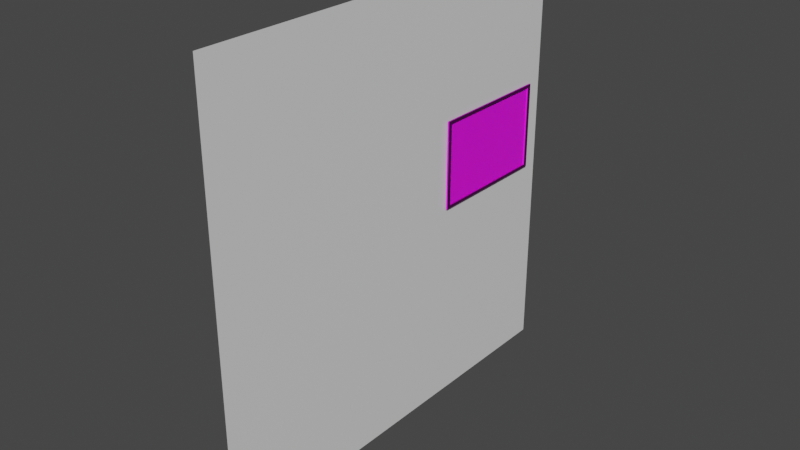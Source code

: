 # Source: Wall.blend  (saved by Blender 2.80.75; exported with 4.5.12 LTS)
import bpy
from mathutils import Matrix  # noqa: F401  (used for matrix-valued properties, if any)

bpy.ops.wm.read_factory_settings(use_empty=True)
scene = bpy.context.scene
scene.name = 'Scene'

# ---- collections
col_collection = bpy.data.collections.new('Collection'); scene.collection.children.link(col_collection)

# ---- images (referenced by path relative to the original .blend; pixels are not part of the script)
import os
ASSET_DIR = os.environ.get("B2B_ASSET_DIR", "")  # directory of the original .blend (textures are referenced by path, not embedded)
HERE = os.path.dirname(os.path.abspath(__file__))  # packed textures are extracted next to this script under _unpacked/

def load_image(name, relpath, width, height, colorspace="sRGB"):
    """Load a texture the original file referenced (path relative to the .blend, or extracted next to this script)."""
    p = next((c for c in (os.path.join(HERE, relpath), os.path.join(ASSET_DIR, relpath)) if relpath and os.path.exists(c)), "")
    if p:
        img = bpy.data.images.load(p, check_existing=True)
        img.name = name
    else:  # same state as the original file: an image datablock whose file is absent (Cycles renders it pink)
        img = bpy.data.images.new(name, width, height)
        img.source = "FILE"
        img.filepath = "//" + (relpath or name)
    img.colorspace_settings.name = colorspace
    return img
img_woodfinedark004_refl_3k_jpg = load_image('WoodFineDark004_REFL_3K.jpg', 'WoodFineDark004_REFL_3K.jpg', 1024, 1024, 'sRGB')
img_woodfinedark004_gloss_3k_jpg = load_image('WoodFineDark004_GLOSS_3K.jpg', 'WoodFineDark004_GLOSS_3K.jpg', 1024, 1024, 'Non-Color')
img_woodfinedark004_nrm_3k_jpg = load_image('WoodFineDark004_NRM_3K.jpg', 'WoodFineDark004_NRM_3K.jpg', 1024, 1024, 'Non-Color')
img_woodfinedark004_disp16_3k_tif_meta = load_image('WoodFineDark004_DISP16_3K.tif.meta', 'WoodFineDark004_DISP16_3K.tif.meta', 1024, 1024, 'Non-Color')
img_woodfinedark004_col_3k_jpg = load_image('WoodFineDark004_COL_3K.jpg', 'WoodFineDark004_COL_3K.jpg', 1024, 1024, 'sRGB')
img_posterweb_png = load_image('posterweb.png', 'posterweb.png', 1024, 1024, 'sRGB')

# ---- materials (node trees are filled in below, after node groups)
mat_material_001 = bpy.data.materials.new('Material.001')
mat_material_001.use_transparent_shadow = False
mat_woodfinedark004_3k = bpy.data.materials.new('WoodFineDark004_3K')
mat_woodfinedark004_3k.use_transparent_shadow = False
mat_poster = bpy.data.materials.new('Poster')
mat_poster.use_transparent_shadow = False

# ---- material node trees
mat_material_001.use_nodes = True; mat_material_001.node_tree.nodes.clear()
_N = mat_material_001.node_tree.nodes; _L = mat_material_001.node_tree.links
n0 = _N.new('ShaderNodeOutputMaterial'); n0.name = 'Material Output'; n0.location = (300, 300)
n1 = _N.new('ShaderNodeBsdfPrincipled'); n1.name = 'Principled BSDF'; n1.location = (10, 300)
n1.distribution = 'GGX'
n1.subsurface_method = 'BURLEY'
n1.inputs[3].default_value = 1.45
n1.inputs[27].default_value = (0.0, 0.0, 0.0, 1.0)
n1.inputs[28].default_value = 1.0
_L.new(n1.outputs[0], n0.inputs[0])
n0.is_active_output = True
mat_woodfinedark004_3k.use_nodes = True; mat_woodfinedark004_3k.node_tree.nodes.clear()
_N = mat_woodfinedark004_3k.node_tree.nodes; _L = mat_woodfinedark004_3k.node_tree.links
n0 = _N.new('ShaderNodeMapping'); n0.name = 'Mapping'; n0.location = (-1060, 200)
n0.label = 'Mapping'
n1 = _N.new('ShaderNodeTexCoord'); n1.name = 'Texture Coordinate'; n1.location = (-1240, 190)
n1.label = 'Texture Coordinate'
n1.hide = True
n2 = _N.new('ShaderNodeOutputMaterial'); n2.name = 'Material Output'; n2.location = (730, 300)
n2.label = 'Material Output'
n3 = _N.new('ShaderNodeBsdfPrincipled'); n3.name = 'Principled BSDF'; n3.location = (200, 330)
n3.label = 'Principled BSDF'
n3.subsurface_method = 'BURLEY'
n3.inputs[3].default_value = 1.45
n3.inputs[9].default_value = (1.0, 1.0, 1.0)
n3.inputs[27].default_value = (0.0, 0.0, 0.0, 1.0)
n3.inputs[28].default_value = 1.0
n4 = _N.new('ShaderNodeTexImage'); n4.name = 'REFLECTION'; n4.location = (-630, 120)
n4.label = 'REFLECTION'
n4.hide = True
n4.image = img_woodfinedark004_refl_3k_jpg
n5 = _N.new('ShaderNodeTexImage'); n5.name = 'GLOSS'; n5.location = (-630, 20)
n5.label = 'GLOSS'
n5.hide = True
n5.image = img_woodfinedark004_gloss_3k_jpg
n6 = _N.new('ShaderNodeTexImage'); n6.name = 'NORMAL'; n6.location = (-630, -180)
n6.label = 'NORMAL'
n6.hide = True
n6.image = img_woodfinedark004_nrm_3k_jpg
n7 = _N.new('ShaderNodeTexImage'); n7.name = 'DISPLACEMENT'; n7.location = (-630, -100)
n7.label = 'DISPLACEMENT'
n7.hide = True
n7.image = img_woodfinedark004_disp16_3k_tif_meta
n8 = _N.new('ShaderNodeTexImage'); n8.name = 'COLOR'; n8.location = (-630, 220)
n8.label = 'COLOR'
n8.hide = True
n8.image = img_woodfinedark004_col_3k_jpg
n9 = _N.new('ShaderNodeInvert'); n9.name = 'InvertGloss'; n9.location = (-250, 40)
n9.label = 'InvertGloss'
n9.hide = True
n10 = _N.new('ShaderNodeInvert'); n10.name = 'InvertRefl'; n10.location = (-250, 120)
n10.label = 'InvertRefl'
n10.hide = True
n11 = _N.new('ShaderNodeMath'); n11.name = 'ReflMultiply'; n11.location = (-50, 120)
n11.label = 'ReflMultiply'
n11.hide = True
n11.operation = 'MULTIPLY'
n11.inputs[1].default_value = 0.3
n12 = _N.new('ShaderNodeNormalMap'); n12.name = 'Normal Map'; n12.location = (-250, -130)
n12.label = 'Normal Map'
n13 = _N.new('ShaderNodeBump'); n13.name = 'Bump'; n13.location = (-50, 0)
n13.label = 'Bump'
n13.inputs[1].default_value = 1.0
n13.inputs[2].default_value = 1.0
_L.new(n4.outputs[0], n10.inputs[1])
_L.new(n10.outputs[0], n11.inputs[0])
_L.new(n11.outputs[0], n3.inputs[13])
_L.new(n5.outputs[0], n9.inputs[1])
_L.new(n9.outputs[0], n3.inputs[2])
_L.new(n6.outputs[0], n12.inputs[1])
_L.new(n12.outputs[0], n13.inputs[4])
_L.new(n3.outputs[0], n2.inputs[0])
_L.new(n7.outputs[0], n13.inputs[3])
_L.new(n13.outputs[0], n3.inputs[5])
_L.new(n1.outputs[2], n0.inputs[0])
_L.new(n0.outputs[0], n8.inputs[0])
_L.new(n0.outputs[0], n4.inputs[0])
_L.new(n0.outputs[0], n5.inputs[0])
_L.new(n0.outputs[0], n6.inputs[0])
_L.new(n0.outputs[0], n7.inputs[0])
_L.new(n8.outputs[0], n3.inputs[0])
n2.is_active_output = True
mat_poster.use_nodes = True; mat_poster.node_tree.nodes.clear()
_N = mat_poster.node_tree.nodes; _L = mat_poster.node_tree.links
n0 = _N.new('ShaderNodeOutputMaterial'); n0.name = 'Material Output'; n0.location = (300, 300)
n1 = _N.new('ShaderNodeBsdfPrincipled'); n1.name = 'Principled BSDF'; n1.location = (10, 300)
n1.distribution = 'GGX'
n1.subsurface_method = 'BURLEY'
n1.inputs[2].default_value = 0.1455
n1.inputs[3].default_value = 1.45
n1.inputs[8].default_value = 1.0
n1.inputs[10].default_value = 0.004545
n1.inputs[19].default_value = 0.01136
n1.inputs[20].default_value = 0.0
n1.inputs[27].default_value = (0.0, 0.0, 0.0, 1.0)
n1.inputs[28].default_value = 1.0
n2 = _N.new('ShaderNodeTexImage'); n2.name = 'Image Texture'; n2.location = (-595, 225)
n2.image = img_posterweb_png
n3 = _N.new('ShaderNodeMix'); n3.name = 'Mix'; n3.location = (-160, 180)
n3.data_type = 'RGBA'
n3.inputs[0].default_value = 0.004545
n3.inputs[7].default_value = (0.8, 0.8, 0.8, 1.0)
_L.new(n1.outputs[0], n0.inputs[0])
_L.new(n2.outputs[0], n3.inputs[6])
_L.new(n3.outputs[2], n1.inputs[0])
n0.is_active_output = True

# ---- world
world_world = bpy.data.worlds.new('World'); scene.world = world_world
world_world.use_nodes = True; world_world.node_tree.nodes.clear()
_N = world_world.node_tree.nodes; _L = world_world.node_tree.links
n0 = _N.new('ShaderNodeOutputWorld'); n0.name = 'World Output'; n0.location = (300, 300)
n1 = _N.new('ShaderNodeBackground'); n1.name = 'Background'; n1.location = (10, 300)
n1.inputs[0].default_value = (0.05088, 0.05088, 0.05088, 1.0)
_L.new(n1.outputs[0], n0.inputs[0])
n0.is_active_output = True
world_world.color = (0.05088, 0.05088, 0.05088)
world_world.use_sun_shadow = False
world_world.sun_shadow_jitter_overblur = 0.0

# ---- meshes
me_plane = bpy.data.meshes.new('Plane')
me_plane.from_pydata([(0.01272, -1.763, 3.746), (0.01272, -1.763, 0.005434), (0.01272, 1.978, 3.746), (0.01272, 1.978, 0.005434), (0.01272, 1.638, 3.746), (0.01272, 1.298, 3.746), (0.01272, 0.9579, 3.746), (0.01272, 0.6179, 3.746), (0.01272, 0.2778, 3.746), (0.01272, -0.06228, 3.746), (0.01272, -0.4024, 3.746), (0.01272, -0.7424, 3.746), (0.01272, -1.082, 3.746), (0.01272, -1.423, 3.746), (0.01272, -1.423, 0.005434), (0.01272, -1.082, 0.005434), (0.01272, -0.7424, 0.005434), (0.01272, -0.4024, 0.005434), (0.01272, -0.06228, 0.005434), (0.01272, 0.2778, 0.005434), (0.01272, 0.6179, 0.005434), (0.01272, 0.9579, 0.005434), (0.01272, 1.298, 0.005434), (0.01272, 1.638, 0.005434), (0.01272, -1.763, 3.406), (0.01272, -1.763, 3.066), (0.01272, -1.763, 2.726), (0.01272, -1.763, 2.386), (0.01272, -1.763, 2.046), (0.01272, -1.763, 1.706), (0.01272, -1.763, 1.366), (0.01272, -1.763, 1.026), (0.01272, -1.763, 0.6856), (0.01272, -1.763, 0.3455), (0.01272, 1.978, 0.3455), (0.01272, 1.978, 0.6856), (0.01272, 1.978, 1.026), (0.01272, 1.978, 1.366), (0.01272, 1.978, 1.706), (0.01272, 1.978, 2.046), (0.01272, 1.978, 2.386), (0.01272, 1.978, 2.726), (0.01272, 1.978, 3.066), (0.01272, 1.978, 3.406), (0.01272, -1.423, 0.3455), (0.01272, -1.423, 0.6856), (0.01272, -1.423, 1.026), (0.01272, -1.423, 1.366), (0.01272, -1.423, 1.706), (0.01272, -1.423, 2.046), (0.01272, -1.423, 2.386), (0.01272, -1.423, 2.726), (0.01272, -1.423, 3.066), (0.01272, -1.423, 3.406), (0.01272, -1.082, 0.3455), (0.01272, -1.082, 0.6856), (0.01272, -1.082, 1.026), (0.01272, -1.082, 1.366), (0.01272, -1.082, 1.706), (0.01272, -1.082, 2.046), (0.01272, -1.082, 2.386), (0.01272, -1.082, 2.726), (0.01272, -1.082, 3.066), (0.01272, -1.082, 3.406), (0.01272, -0.7424, 0.3455), (0.01272, -0.7424, 0.6856), (0.01272, -0.7424, 1.026), (0.01272, -0.7424, 1.366), (0.01272, -0.7424, 1.706), (0.01272, -0.7424, 2.046), (0.01272, -0.7424, 2.386), (0.01272, -0.7424, 2.726), (0.01272, -0.7424, 3.066), (0.01272, -0.7424, 3.406), (0.01272, -0.4024, 0.3455), (0.01272, -0.4024, 0.6856), (0.01272, -0.4024, 1.026), (0.01272, -0.4024, 1.366), (0.01272, -0.4024, 1.706), (0.01272, -0.4024, 2.046), (0.01272, -0.4024, 2.386), (0.01272, -0.4024, 2.726), (0.01272, -0.4024, 3.066), (0.01272, -0.4024, 3.406), (0.01272, -0.06228, 0.3455), (0.01272, -0.06228, 0.6856), (0.01272, -0.06228, 1.026), (0.01272, -0.06228, 1.366), (0.01272, -0.06228, 1.706), (0.01272, -0.06228, 2.046), (0.01272, -0.06228, 2.386), (0.01272, -0.06228, 2.726), (0.01272, -0.06228, 3.066), (0.01272, -0.06228, 3.406), (0.01272, 0.2778, 0.3455), (0.01272, 0.2778, 0.6856), (0.01272, 0.2778, 1.026), (0.01272, 0.2778, 1.366), (0.01272, 0.2778, 1.706), (0.01272, 0.2778, 2.046), (0.01272, 0.2778, 2.386), (0.01272, 0.2778, 2.726), (0.01272, 0.2778, 3.066), (0.01272, 0.2778, 3.406), (0.01272, 0.6179, 0.3455), (0.01272, 0.6179, 0.6856), (0.01272, 0.6179, 1.026), (0.01272, 0.6179, 1.366), (0.01272, 0.6179, 1.706), (0.01272, 0.6179, 2.046), (0.01272, 0.6179, 2.386), (0.01272, 0.6179, 2.726), (0.01272, 0.6179, 3.066), (0.01272, 0.6179, 3.406), (0.01272, 0.9579, 0.3455), (0.01272, 0.9579, 0.6856), (0.01272, 0.9579, 1.026), (0.01272, 0.9579, 1.366), (0.01272, 0.9579, 1.706), (0.01272, 0.9579, 2.046), (0.01272, 0.9579, 2.386), (0.01272, 0.9579, 2.726), (0.01272, 0.9579, 3.066), (0.01272, 0.9579, 3.406), (0.01272, 1.298, 0.3455), (0.01272, 1.298, 0.6856), (0.01272, 1.298, 1.026), (0.01272, 1.298, 1.366), (0.01272, 1.298, 1.706), (0.01272, 1.298, 2.046), (0.01272, 1.298, 2.386), (0.01272, 1.298, 2.726), (0.01272, 1.298, 3.066), (0.01272, 1.298, 3.406), (0.01272, 1.638, 0.3455), (0.01272, 1.638, 0.6856), (0.01272, 1.638, 1.026), (0.01272, 1.638, 1.366), (0.01272, 1.638, 1.706), (0.01272, 1.638, 2.046), (0.01272, 1.638, 2.386), (0.01272, 1.638, 2.726), (0.01272, 1.638, 3.066), (0.01272, 1.638, 3.406), (0.01272, 0.5382, 3.746), (0.01272, 0.5382, 0.005434), (0.01272, 0.5382, 3.406), (0.01272, 0.5382, 3.066), (0.01272, 0.5382, 2.726), (0.01272, 0.5382, 2.386), (0.01272, 0.5382, 2.046), (0.01272, 0.5382, 1.706), (0.01272, 0.5382, 1.366), (0.01272, 0.5382, 1.026), (0.01272, 0.5382, 0.6856), (0.01272, 0.5382, 0.3455), (0.01272, 1.73, 0.005434), (0.01272, 1.73, 3.746), (0.01272, 1.73, 3.406), (0.01272, 1.73, 3.066), (0.01272, 1.73, 2.726), (0.01272, 1.73, 2.386), (0.01272, 1.73, 2.046), (0.01272, 1.73, 1.706), (0.01272, 1.73, 1.366), (0.01272, 1.73, 1.026), (0.01272, 1.73, 0.6856), (0.01272, 1.73, 0.3455), (0.01272, -1.763, 2.792), (0.01272, 1.978, 2.792), (0.01272, -1.423, 2.792), (0.01272, -1.082, 2.792), (0.01272, -0.7424, 2.792), (0.01272, -0.4024, 2.792), (0.01272, -0.06228, 2.792), (0.01272, 0.2778, 2.792), (0.01272, 0.6179, 2.792), (0.01272, 0.9579, 2.792), (0.01272, 1.298, 2.792), (0.01272, 1.638, 2.792), (0.01272, 0.5382, 2.792), (0.01272, 1.73, 2.792), (0.01272, -1.763, 1.64), (0.01272, 1.978, 1.64), (0.01272, -1.423, 1.64), (0.01272, -1.082, 1.64), (0.01272, -0.7424, 1.64), (0.01272, -0.4024, 1.64), (0.01272, -0.06228, 1.64), (0.01272, 0.2778, 1.64), (0.01272, 0.6179, 1.64), (0.01272, 0.9579, 1.64), (0.01272, 1.298, 1.64), (0.01272, 1.638, 1.64), (0.01272, 0.5382, 1.64), (0.01272, 1.73, 1.64)], [], [(167, 156, 3, 34), (33, 1, 14, 44), (44, 14, 15, 54), (54, 15, 16, 64), (64, 16, 17, 74), (74, 17, 18, 84), (84, 18, 19, 94), (155, 145, 20, 104), (104, 20, 21, 114), (114, 21, 22, 124), (124, 22, 23, 134), (5, 133, 143, 4), (133, 132, 142, 143), (178, 131, 141, 179), (131, 130, 140, 141), (130, 129, 139, 140), (129, 128, 138, 139), (192, 127, 137, 193), (127, 126, 136, 137), (126, 125, 135, 136), (125, 124, 134, 135), (6, 123, 133, 5), (123, 122, 132, 133), (177, 121, 131, 178), (121, 120, 130, 131), (120, 119, 129, 130), (119, 118, 128, 129), (191, 117, 127, 192), (117, 116, 126, 127), (116, 115, 125, 126), (115, 114, 124, 125), (7, 113, 123, 6), (113, 112, 122, 123), (176, 111, 121, 177), (111, 110, 120, 121), (110, 109, 119, 120), (109, 108, 118, 119), (190, 107, 117, 191), (107, 106, 116, 117), (106, 105, 115, 116), (105, 104, 114, 115), (144, 146, 113, 7), (146, 147, 112, 113), (180, 148, 111, 176), (148, 149, 110, 111), (149, 150, 109, 110), (150, 151, 108, 109), (194, 152, 107, 190), (152, 153, 106, 107), (153, 154, 105, 106), (154, 155, 104, 105), (9, 93, 103, 8), (93, 92, 102, 103), (174, 91, 101, 175), (91, 90, 100, 101), (90, 89, 99, 100), (89, 88, 98, 99), (188, 87, 97, 189), (87, 86, 96, 97), (86, 85, 95, 96), (85, 84, 94, 95), (10, 83, 93, 9), (83, 82, 92, 93), (173, 81, 91, 174), (81, 80, 90, 91), (80, 79, 89, 90), (79, 78, 88, 89), (187, 77, 87, 188), (77, 76, 86, 87), (76, 75, 85, 86), (75, 74, 84, 85), (11, 73, 83, 10), (73, 72, 82, 83), (172, 71, 81, 173), (71, 70, 80, 81), (70, 69, 79, 80), (69, 68, 78, 79), (186, 67, 77, 187), (67, 66, 76, 77), (66, 65, 75, 76), (65, 64, 74, 75), (12, 63, 73, 11), (63, 62, 72, 73), (171, 61, 71, 172), (61, 60, 70, 71), (60, 59, 69, 70), (59, 58, 68, 69), (185, 57, 67, 186), (57, 56, 66, 67), (56, 55, 65, 66), (55, 54, 64, 65), (13, 53, 63, 12), (53, 52, 62, 63), (170, 51, 61, 171), (51, 50, 60, 61), (50, 49, 59, 60), (49, 48, 58, 59), (184, 47, 57, 185), (47, 46, 56, 57), (46, 45, 55, 56), (45, 44, 54, 55), (0, 24, 53, 13), (24, 25, 52, 53), (168, 26, 51, 170), (26, 27, 50, 51), (27, 28, 49, 50), (28, 29, 48, 49), (182, 30, 47, 184), (30, 31, 46, 47), (31, 32, 45, 46), (32, 33, 44, 45), (157, 158, 43, 2), (158, 159, 42, 43), (181, 160, 41, 169), (160, 161, 40, 41), (161, 162, 39, 40), (162, 163, 38, 39), (195, 164, 37, 183), (164, 165, 36, 37), (165, 166, 35, 36), (166, 167, 34, 35), (95, 94, 155, 154), (96, 95, 154, 153), (97, 96, 153, 152), (189, 97, 152, 194), (99, 98, 151, 150), (100, 99, 150, 149), (101, 100, 149, 148), (175, 101, 148, 180), (103, 102, 147, 146), (8, 103, 146, 144), (94, 19, 145, 155), (135, 134, 167, 166), (136, 135, 166, 165), (137, 136, 165, 164), (193, 137, 164, 195), (139, 138, 163, 162), (140, 139, 162, 161), (141, 140, 161, 160), (179, 141, 160, 181), (143, 142, 159, 158), (4, 143, 158, 157), (134, 23, 156, 167), (142, 179, 181, 159), (102, 175, 180, 147), (159, 181, 169, 42), (25, 168, 170, 52), (52, 170, 171, 62), (62, 171, 172, 72), (72, 172, 173, 82), (82, 173, 174, 92), (92, 174, 175, 102), (147, 180, 176, 112), (112, 176, 177, 122), (122, 177, 178, 132), (132, 178, 179, 142), (138, 193, 195, 163), (98, 189, 194, 151), (163, 195, 183, 38), (29, 182, 184, 48), (48, 184, 185, 58), (58, 185, 186, 68), (68, 186, 187, 78), (78, 187, 188, 88), (88, 188, 189, 98), (151, 194, 190, 108), (108, 190, 191, 118), (118, 191, 192, 128), (128, 192, 193, 138)])
_uv = me_plane.uv_layers.new(name='UVMap')
_uv.uv.foreach_set('vector', [0.9091, 0.9336, 1.0, 0.9336, 1.0, 1.0, 0.9091, 1.0, 0.9091, 0.0, 1.0, 0.0, 1.0, 0.09091, 0.9091, 0.09091, 0.9091, 0.09091, 1.0, 0.09091, 1.0, 0.1818, 0.9091, 0.1818, 0.9091, 0.1818, 1.0, 0.1818, 1.0, 0.2727, 0.9091, 0.2727, 0.9091, 0.2727, 1.0, 0.2727, 1.0, 0.3636, 0.9091, 0.3636, 0.9091, 0.3636, 1.0, 0.3636, 1.0, 0.4545, 0.9091, 0.4545, 0.9091, 0.4545, 1.0, 0.4545, 1.0, 0.5455, 0.9091, 0.5455, 0.9091, 0.6151, 1.0, 0.6151, 1.0, 0.6364, 0.9091, 0.6364, 0.9091, 0.6364, 1.0, 0.6364, 1.0, 0.7273, 0.9091, 0.7273, 0.9091, 0.7273, 1.0, 0.7273, 1.0, 0.8182, 0.9091, 0.8182, 0.9091, 0.8182, 1.0, 0.8182, 1.0, 0.9091, 0.9091, 0.9091, 0.0, 0.8182, 0.09091, 0.8182, 0.09091, 0.9091, 0.0, 0.9091, 0.09091, 0.8182, 0.1818, 0.8182, 0.1818, 0.9091, 0.09091, 0.9091, 0.255, 0.8182, 0.2727, 0.8182, 0.2727, 0.9091, 0.255, 0.9091, 0.2727, 0.8182, 0.3636, 0.8182, 0.3636, 0.9091, 0.2727, 0.9091, 0.3636, 0.8182, 0.4545, 0.8182, 0.4545, 0.9091, 0.3636, 0.9091, 0.4545, 0.8182, 0.5455, 0.8182, 0.5455, 0.9091, 0.4545, 0.9091, 0.563, 0.8182, 0.6364, 0.8182, 0.6364, 0.9091, 0.563, 0.9091, 0.6364, 0.8182, 0.7273, 0.8182, 0.7273, 0.9091, 0.6364, 0.9091, 0.7273, 0.8182, 0.8182, 0.8182, 0.8182, 0.9091, 0.7273, 0.9091, 0.8182, 0.8182, 0.9091, 0.8182, 0.9091, 0.9091, 0.8182, 0.9091, 0.0, 0.7273, 0.09091, 0.7273, 0.09091, 0.8182, 0.0, 0.8182, 0.09091, 0.7273, 0.1818, 0.7273, 0.1818, 0.8182, 0.09091, 0.8182, 0.255, 0.7273, 0.2727, 0.7273, 0.2727, 0.8182, 0.255, 0.8182, 0.2727, 0.7273, 0.3636, 0.7273, 0.3636, 0.8182, 0.2727, 0.8182, 0.3636, 0.7273, 0.4545, 0.7273, 0.4545, 0.8182, 0.3636, 0.8182, 0.4545, 0.7273, 0.5455, 0.7273, 0.5455, 0.8182, 0.4545, 0.8182, 0.563, 0.7273, 0.6364, 0.7273, 0.6364, 0.8182, 0.563, 0.8182, 0.6364, 0.7273, 0.7273, 0.7273, 0.7273, 0.8182, 0.6364, 0.8182, 0.7273, 0.7273, 0.8182, 0.7273, 0.8182, 0.8182, 0.7273, 0.8182, 0.8182, 0.7273, 0.9091, 0.7273, 0.9091, 0.8182, 0.8182, 0.8182, 0.0, 0.6364, 0.09091, 0.6364, 0.09091, 0.7273, 0.0, 0.7273, 0.09091, 0.6364, 0.1818, 0.6364, 0.1818, 0.7273, 0.09091, 0.7273, 0.255, 0.6364, 0.2727, 0.6364, 0.2727, 0.7273, 0.255, 0.7273, 0.2727, 0.6364, 0.3636, 0.6364, 0.3636, 0.7273, 0.2727, 0.7273, 0.3636, 0.6364, 0.4545, 0.6364, 0.4545, 0.7273, 0.3636, 0.7273, 0.4545, 0.6364, 0.5455, 0.6364, 0.5455, 0.7273, 0.4545, 0.7273, 0.563, 0.6364, 0.6364, 0.6364, 0.6364, 0.7273, 0.563, 0.7273, 0.6364, 0.6364, 0.7273, 0.6364, 0.7273, 0.7273, 0.6364, 0.7273, 0.7273, 0.6364, 0.8182, 0.6364, 0.8182, 0.7273, 0.7273, 0.7273, 0.8182, 0.6364, 0.9091, 0.6364, 0.9091, 0.7273, 0.8182, 0.7273, 0.0, 0.6151, 0.09091, 0.6151, 0.09091, 0.6364, 0.0, 0.6364, 0.09091, 0.6151, 0.1818, 0.6151, 0.1818, 0.6364, 0.09091, 0.6364, 0.255, 0.6151, 0.2727, 0.6151, 0.2727, 0.6364, 0.255, 0.6364, 0.2727, 0.6151, 0.3636, 0.6151, 0.3636, 0.6364, 0.2727, 0.6364, 0.3636, 0.6151, 0.4545, 0.6151, 0.4545, 0.6364, 0.3636, 0.6364, 0.4545, 0.6151, 0.5455, 0.6151, 0.5455, 0.6364, 0.4545, 0.6364, 0.563, 0.6151, 0.6364, 0.6151, 0.6364, 0.6364, 0.563, 0.6364, 0.6364, 0.6151, 0.7273, 0.6151, 0.7273, 0.6364, 0.6364, 0.6364, 0.7273, 0.6151, 0.8182, 0.6151, 0.8182, 0.6364, 0.7273, 0.6364, 0.8182, 0.6151, 0.9091, 0.6151, 0.9091, 0.6364, 0.8182, 0.6364, 0.0, 0.4545, 0.09091, 0.4545, 0.09091, 0.5455, 0.0, 0.5455, 0.09091, 0.4545, 0.1818, 0.4545, 0.1818, 0.5455, 0.09091, 0.5455, 0.255, 0.4545, 0.2727, 0.4545, 0.2727, 0.5455, 0.255, 0.5455, 0.2727, 0.4545, 0.3636, 0.4545, 0.3636, 0.5455, 0.2727, 0.5455, 0.3636, 0.4545, 0.4545, 0.4545, 0.4545, 0.5455, 0.3636, 0.5455, 0.4545, 0.4545, 0.5455, 0.4545, 0.5455, 0.5455, 0.4545, 0.5455, 0.563, 0.4545, 0.6364, 0.4545, 0.6364, 0.5455, 0.563, 0.5455, 0.6364, 0.4545, 0.7273, 0.4545, 0.7273, 0.5455, 0.6364, 0.5455, 0.7273, 0.4545, 0.8182, 0.4545, 0.8182, 0.5455, 0.7273, 0.5455, 0.8182, 0.4545, 0.9091, 0.4545, 0.9091, 0.5455, 0.8182, 0.5455, 0.0, 0.3636, 0.09091, 0.3636, 0.09091, 0.4545, 0.0, 0.4545, 0.09091, 0.3636, 0.1818, 0.3636, 0.1818, 0.4545, 0.09091, 0.4545, 0.255, 0.3636, 0.2727, 0.3636, 0.2727, 0.4545, 0.255, 0.4545, 0.2727, 0.3636, 0.3636, 0.3636, 0.3636, 0.4545, 0.2727, 0.4545, 0.3636, 0.3636, 0.4545, 0.3636, 0.4545, 0.4545, 0.3636, 0.4545, 0.4545, 0.3636, 0.5455, 0.3636, 0.5455, 0.4545, 0.4545, 0.4545, 0.563, 0.3636, 0.6364, 0.3636, 0.6364, 0.4545, 0.563, 0.4545, 0.6364, 0.3636, 0.7273, 0.3636, 0.7273, 0.4545, 0.6364, 0.4545, 0.7273, 0.3636, 0.8182, 0.3636, 0.8182, 0.4545, 0.7273, 0.4545, 0.8182, 0.3636, 0.9091, 0.3636, 0.9091, 0.4545, 0.8182, 0.4545, 0.0, 0.2727, 0.09091, 0.2727, 0.09091, 0.3636, 0.0, 0.3636, 0.09091, 0.2727, 0.1818, 0.2727, 0.1818, 0.3636, 0.09091, 0.3636, 0.255, 0.2727, 0.2727, 0.2727, 0.2727, 0.3636, 0.255, 0.3636, 0.2727, 0.2727, 0.3636, 0.2727, 0.3636, 0.3636, 0.2727, 0.3636, 0.3636, 0.2727, 0.4545, 0.2727, 0.4545, 0.3636, 0.3636, 0.3636, 0.4545, 0.2727, 0.5455, 0.2727, 0.5455, 0.3636, 0.4545, 0.3636, 0.563, 0.2727, 0.6364, 0.2727, 0.6364, 0.3636, 0.563, 0.3636, 0.6364, 0.2727, 0.7273, 0.2727, 0.7273, 0.3636, 0.6364, 0.3636, 0.7273, 0.2727, 0.8182, 0.2727, 0.8182, 0.3636, 0.7273, 0.3636, 0.8182, 0.2727, 0.9091, 0.2727, 0.9091, 0.3636, 0.8182, 0.3636, 0.0, 0.1818, 0.09091, 0.1818, 0.09091, 0.2727, 0.0, 0.2727, 0.09091, 0.1818, 0.1818, 0.1818, 0.1818, 0.2727, 0.09091, 0.2727, 0.255, 0.1818, 0.2727, 0.1818, 0.2727, 0.2727, 0.255, 0.2727, 0.2727, 0.1818, 0.3636, 0.1818, 0.3636, 0.2727, 0.2727, 0.2727, 0.3636, 0.1818, 0.4545, 0.1818, 0.4545, 0.2727, 0.3636, 0.2727, 0.4545, 0.1818, 0.5455, 0.1818, 0.5455, 0.2727, 0.4545, 0.2727, 0.563, 0.1818, 0.6364, 0.1818, 0.6364, 0.2727, 0.563, 0.2727, 0.6364, 0.1818, 0.7273, 0.1818, 0.7273, 0.2727, 0.6364, 0.2727, 0.7273, 0.1818, 0.8182, 0.1818, 0.8182, 0.2727, 0.7273, 0.2727, 0.8182, 0.1818, 0.9091, 0.1818, 0.9091, 0.2727, 0.8182, 0.2727, 0.0, 0.09091, 0.09091, 0.09091, 0.09091, 0.1818, 0.0, 0.1818, 0.09091, 0.09091, 0.1818, 0.09091, 0.1818, 0.1818, 0.09091, 0.1818, 0.255, 0.09091, 0.2727, 0.09091, 0.2727, 0.1818, 0.255, 0.1818, 0.2727, 0.09091, 0.3636, 0.09091, 0.3636, 0.1818, 0.2727, 0.1818, 0.3636, 0.09091, 0.4545, 0.09091, 0.4545, 0.1818, 0.3636, 0.1818, 0.4545, 0.09091, 0.5455, 0.09091, 0.5455, 0.1818, 0.4545, 0.1818, 0.563, 0.09091, 0.6364, 0.09091, 0.6364, 0.1818, 0.563, 0.1818, 0.6364, 0.09091, 0.7273, 0.09091, 0.7273, 0.1818, 0.6364, 0.1818, 0.7273, 0.09091, 0.8182, 0.09091, 0.8182, 0.1818, 0.7273, 0.1818, 0.8182, 0.09091, 0.9091, 0.09091, 0.9091, 0.1818, 0.8182, 0.1818, 0.0, 0.0, 0.09091, 0.0, 0.09091, 0.09091, 0.0, 0.09091, 0.09091, 0.0, 0.1818, 0.0, 0.1818, 0.09091, 0.09091, 0.09091, 0.255, 0.0, 0.2727, 0.0, 0.2727, 0.09091, 0.255, 0.09091, 0.2727, 0.0, 0.3636, 0.0, 0.3636, 0.09091, 0.2727, 0.09091, 0.3636, 0.0, 0.4545, 0.0, 0.4545, 0.09091, 0.3636, 0.09091, 0.4545, 0.0, 0.5455, 0.0, 0.5455, 0.09091, 0.4545, 0.09091, 0.563, 0.0, 0.6364, 0.0, 0.6364, 0.09091, 0.563, 0.09091, 0.6364, 0.0, 0.7273, 0.0, 0.7273, 0.09091, 0.6364, 0.09091, 0.7273, 0.0, 0.8182, 0.0, 0.8182, 0.09091, 0.7273, 0.09091, 0.8182, 0.0, 0.9091, 0.0, 0.9091, 0.09091, 0.8182, 0.09091, 0.0, 0.9336, 0.09091, 0.9336, 0.09091, 1.0, 0.0, 1.0, 0.09091, 0.9336, 0.1818, 0.9336, 0.1818, 1.0, 0.09091, 1.0, 0.255, 0.9336, 0.2727, 0.9336, 0.2727, 1.0, 0.255, 1.0, 0.2727, 0.9336, 0.3636, 0.9336, 0.3636, 1.0, 0.2727, 1.0, 0.3636, 0.9336, 0.4545, 0.9336, 0.4545, 1.0, 0.3636, 1.0, 0.4545, 0.9336, 0.5455, 0.9336, 0.5455, 1.0, 0.4545, 1.0, 0.563, 0.9336, 0.6364, 0.9336, 0.6364, 1.0, 0.563, 1.0, 0.6364, 0.9336, 0.7273, 0.9336, 0.7273, 1.0, 0.6364, 1.0, 0.7273, 0.9336, 0.8182, 0.9336, 0.8182, 1.0, 0.7273, 1.0, 0.8182, 0.9336, 0.9091, 0.9336, 0.9091, 1.0, 0.8182, 1.0, 0.8182, 0.5455, 0.9091, 0.5455, 0.9091, 0.6151, 0.8182, 0.6151, 0.7273, 0.5455, 0.8182, 0.5455, 0.8182, 0.6151, 0.7273, 0.6151, 0.6364, 0.5455, 0.7273, 0.5455, 0.7273, 0.6151, 0.6364, 0.6151, 0.563, 0.5455, 0.6364, 0.5455, 0.6364, 0.6151, 0.563, 0.6151, 0.4545, 0.5455, 0.5455, 0.5455, 0.5455, 0.6151, 0.4545, 0.6151, 0.3636, 0.5455, 0.4545, 0.5455, 0.4545, 0.6151, 0.3636, 0.6151, 0.2727, 0.5455, 0.3636, 0.5455, 0.3636, 0.6151, 0.2727, 0.6151, 0.255, 0.5455, 0.2727, 0.5455, 0.2727, 0.6151, 0.255, 0.6151, 0.09091, 0.5455, 0.1818, 0.5455, 0.1818, 0.6151, 0.09091, 0.6151, 0.0, 0.5455, 0.09091, 0.5455, 0.09091, 0.6151, 0.0, 0.6151, 0.9091, 0.5455, 1.0, 0.5455, 1.0, 0.6151, 0.9091, 0.6151, 0.8182, 0.9091, 0.9091, 0.9091, 0.9091, 0.9336, 0.8182, 0.9336, 0.7273, 0.9091, 0.8182, 0.9091, 0.8182, 0.9336, 0.7273, 0.9336, 0.6364, 0.9091, 0.7273, 0.9091, 0.7273, 0.9336, 0.6364, 0.9336, 0.563, 0.9091, 0.6364, 0.9091, 0.6364, 0.9336, 0.563, 0.9336, 0.4545, 0.9091, 0.5455, 0.9091, 0.5455, 0.9336, 0.4545, 0.9336, 0.3636, 0.9091, 0.4545, 0.9091, 0.4545, 0.9336, 0.3636, 0.9336, 0.2727, 0.9091, 0.3636, 0.9091, 0.3636, 0.9336, 0.2727, 0.9336, 0.255, 0.9091, 0.2727, 0.9091, 0.2727, 0.9336, 0.255, 0.9336, 0.09091, 0.9091, 0.1818, 0.9091, 0.1818, 0.9336, 0.09091, 0.9336, 0.0, 0.9091, 0.09091, 0.9091, 0.09091, 0.9336, 0.0, 0.9336, 0.9091, 0.9091, 1.0, 0.9091, 1.0, 0.9336, 0.9091, 0.9336, 0.1818, 0.9091, 0.255, 0.9091, 0.255, 0.9336, 0.1818, 0.9336, 0.1818, 0.5455, 0.255, 0.5455, 0.255, 0.6151, 0.1818, 0.6151, 0.1818, 0.9336, 0.255, 0.9336, 0.255, 1.0, 0.1818, 1.0, 0.1818, 0.0, 0.255, 0.0, 0.255, 0.09091, 0.1818, 0.09091, 0.1818, 0.09091, 0.255, 0.09091, 0.255, 0.1818, 0.1818, 0.1818, 0.1818, 0.1818, 0.255, 0.1818, 0.255, 0.2727, 0.1818, 0.2727, 0.1818, 0.2727, 0.255, 0.2727, 0.255, 0.3636, 0.1818, 0.3636, 0.1818, 0.3636, 0.255, 0.3636, 0.255, 0.4545, 0.1818, 0.4545, 0.1818, 0.4545, 0.255, 0.4545, 0.255, 0.5455, 0.1818, 0.5455, 0.1818, 0.6151, 0.255, 0.6151, 0.255, 0.6364, 0.1818, 0.6364, 0.1818, 0.6364, 0.255, 0.6364, 0.255, 0.7273, 0.1818, 0.7273, 0.1818, 0.7273, 0.255, 0.7273, 0.255, 0.8182, 0.1818, 0.8182, 0.1818, 0.8182, 0.255, 0.8182, 0.255, 0.9091, 0.1818, 0.9091, 0.5455, 0.9091, 0.563, 0.9091, 0.563, 0.9336, 0.5455, 0.9336, 0.5455, 0.5455, 0.563, 0.5455, 0.563, 0.6151, 0.5455, 0.6151, 0.5455, 0.9336, 0.563, 0.9336, 0.563, 1.0, 0.5455, 1.0, 0.5455, 0.0, 0.563, 0.0, 0.563, 0.09091, 0.5455, 0.09091, 0.5455, 0.09091, 0.563, 0.09091, 0.563, 0.1818, 0.5455, 0.1818, 0.5455, 0.1818, 0.563, 0.1818, 0.563, 0.2727, 0.5455, 0.2727, 0.5455, 0.2727, 0.563, 0.2727, 0.563, 0.3636, 0.5455, 0.3636, 0.5455, 0.3636, 0.563, 0.3636, 0.563, 0.4545, 0.5455, 0.4545, 0.5455, 0.4545, 0.563, 0.4545, 0.563, 0.5455, 0.5455, 0.5455, 0.5455, 0.6151, 0.563, 0.6151, 0.563, 0.6364, 0.5455, 0.6364, 0.5455, 0.6364, 0.563, 0.6364, 0.563, 0.7273, 0.5455, 0.7273, 0.5455, 0.7273, 0.563, 0.7273, 0.563, 0.8182, 0.5455, 0.8182, 0.5455, 0.8182, 0.563, 0.8182, 0.563, 0.9091, 0.5455, 0.9091])
me_plane.materials.append(mat_material_001)
me_plane.use_remesh_preserve_volume = False
me_plane.use_remesh_preserve_attributes = False
me_plane.use_mirror_vertex_groups = False
me_plane.update()
me_plane_001 = bpy.data.meshes.new('Plane.001')
me_plane_001.from_pydata([(0.01542, 0.6944, 2.551), (0.01542, 0.6944, 1.788), (0.01542, 1.83, 2.551), (0.01542, 1.83, 1.788), (0.01542, 1.792, 2.525), (0.01542, 0.7327, 2.525), (0.01542, 0.7327, 1.814), (0.01542, 1.792, 1.814), (0.02772, 1.792, 2.525), (0.02772, 0.7327, 2.525), (0.02772, 0.7327, 1.814), (0.02772, 1.792, 1.814), (0.02772, 1.83, 2.551), (0.02772, 0.6944, 2.551), (0.02772, 0.6944, 1.788), (0.02772, 1.83, 1.788)], [], [(5, 6, 7, 4), (4, 7, 11, 8), (0, 1, 14, 13), (3, 2, 12, 15), (5, 4, 8, 9), (9, 8, 12, 13), (10, 9, 13, 14), (11, 10, 14, 15), (8, 11, 15, 12), (6, 5, 9, 10), (1, 3, 15, 14), (2, 0, 13, 12), (7, 6, 10, 11)])
me_plane_001.polygons.foreach_set('material_index', [1, 0, 0, 0, 0, 0, 0, 0, 0, 0, 0, 0, 0])
_uv = me_plane_001.uv_layers.new(name='UVMap')
_uv.uv.foreach_set('vector', [-0.0009558, 0.9995, -0.0009558, 0.00063, 1.001, 0.0004801, 1.001, 0.9994, 1.001, 0.9994, 1.001, 0.0004801, 1.001, 0.0004801, 1.001, 0.9994, -0.02639, 1.042, -0.02639, 1.042, -0.02639, 1.042, -0.02639, 1.042, -0.02639, 1.042, -0.02639, 1.042, -0.02639, 1.042, -0.02639, 1.042, -0.0009558, 0.9995, 1.001, 0.9994, 1.001, 0.9994, -0.0009558, 0.9995, -0.0009558, 0.9995, 1.001, 0.9994, 1.029, 1.042, -0.02639, 1.042, -0.0009558, 0.00063, -0.0009558, 0.9995, -0.02639, 1.042, -0.02945, -0.04172, 1.001, 0.0004801, -0.0009558, 0.00063, -0.02945, -0.04172, 1.026, -0.04173, 1.001, 0.9994, 1.001, 0.0004801, 1.026, -0.04173, 1.029, 1.042, -0.0009558, 0.00063, -0.0009558, 0.9995, -0.0009558, 0.9995, -0.0009558, 0.00063, -0.02639, 1.042, -0.02639, 1.042, -0.02639, 1.042, -0.02639, 1.042, -0.02639, 1.042, -0.02639, 1.042, -0.02639, 1.042, -0.02639, 1.042, 1.001, 0.0004801, -0.0009558, 0.00063, -0.0009558, 0.00063, 1.001, 0.0004801])
me_plane_001.materials.append(mat_woodfinedark004_3k)
me_plane_001.materials.append(mat_poster)
me_plane_001.use_remesh_preserve_volume = False
me_plane_001.use_remesh_preserve_attributes = False
me_plane_001.use_mirror_vertex_groups = False
me_plane_001.update()

# ---- objects
ob_plane = bpy.data.objects.new('Plane', me_plane)
ob_plane_001 = bpy.data.objects.new('Plane.001', me_plane_001)

# ---- transforms, parenting, visibility, modifiers, constraints
ob_plane.location = (0.0, 0.0, 0.0)
ob_plane.lineart.crease_threshold = 0.0
ob_plane_001.location = (0.005446, 0.0, 0.0)
ob_plane_001.lineart.crease_threshold = 0.0

# ---- collection membership
col_collection.objects.link(ob_plane)
col_collection.objects.link(ob_plane_001)

# ---- scene / render settings (as saved in the file)
scene.frame_start = 1; scene.frame_end = 250; scene.frame_set(1)
scene.render.engine = 'BLENDER_EEVEE_NEXT'
scene.cycles.use_denoising = False
scene.cycles.samples = 128
scene.cycles.sampling_pattern = 'TABULATED_SOBOL'
scene.cycles.use_adaptive_sampling = False
scene.cycles.use_light_tree = False
scene.view_settings.view_transform = 'Filmic'
bpy.context.view_layer.update()

# ---- added for rendering (the .blend has no active camera and no usable light): camera, sun
cam_auto = bpy.data.cameras.new('AutoCamera')
cam_auto.lens = 50.0
cam_auto.sensor_width = 36.0
cam_auto.clip_end = 1000.0
ob_auto_camera = bpy.data.objects.new('AutoCamera', cam_auto)
scene.collection.objects.link(ob_auto_camera)
ob_auto_camera.location = (4.91767, -5.76592, 5.79161)
ob_auto_camera.rotation_euler = (1.09748, -7.21219e-08, 0.694738)
scene.camera = ob_auto_camera
light_auto_sun = bpy.data.lights.new('AutoSun', 'SUN')
light_auto_sun.energy = 3.0
light_auto_sun.angle = 0.0523599
ob_auto_sun = bpy.data.objects.new('AutoSun', light_auto_sun)
scene.collection.objects.link(ob_auto_sun)
ob_auto_sun.rotation_euler = (0.872665, 0.174533, 0.523599)
bpy.context.view_layer.update()
